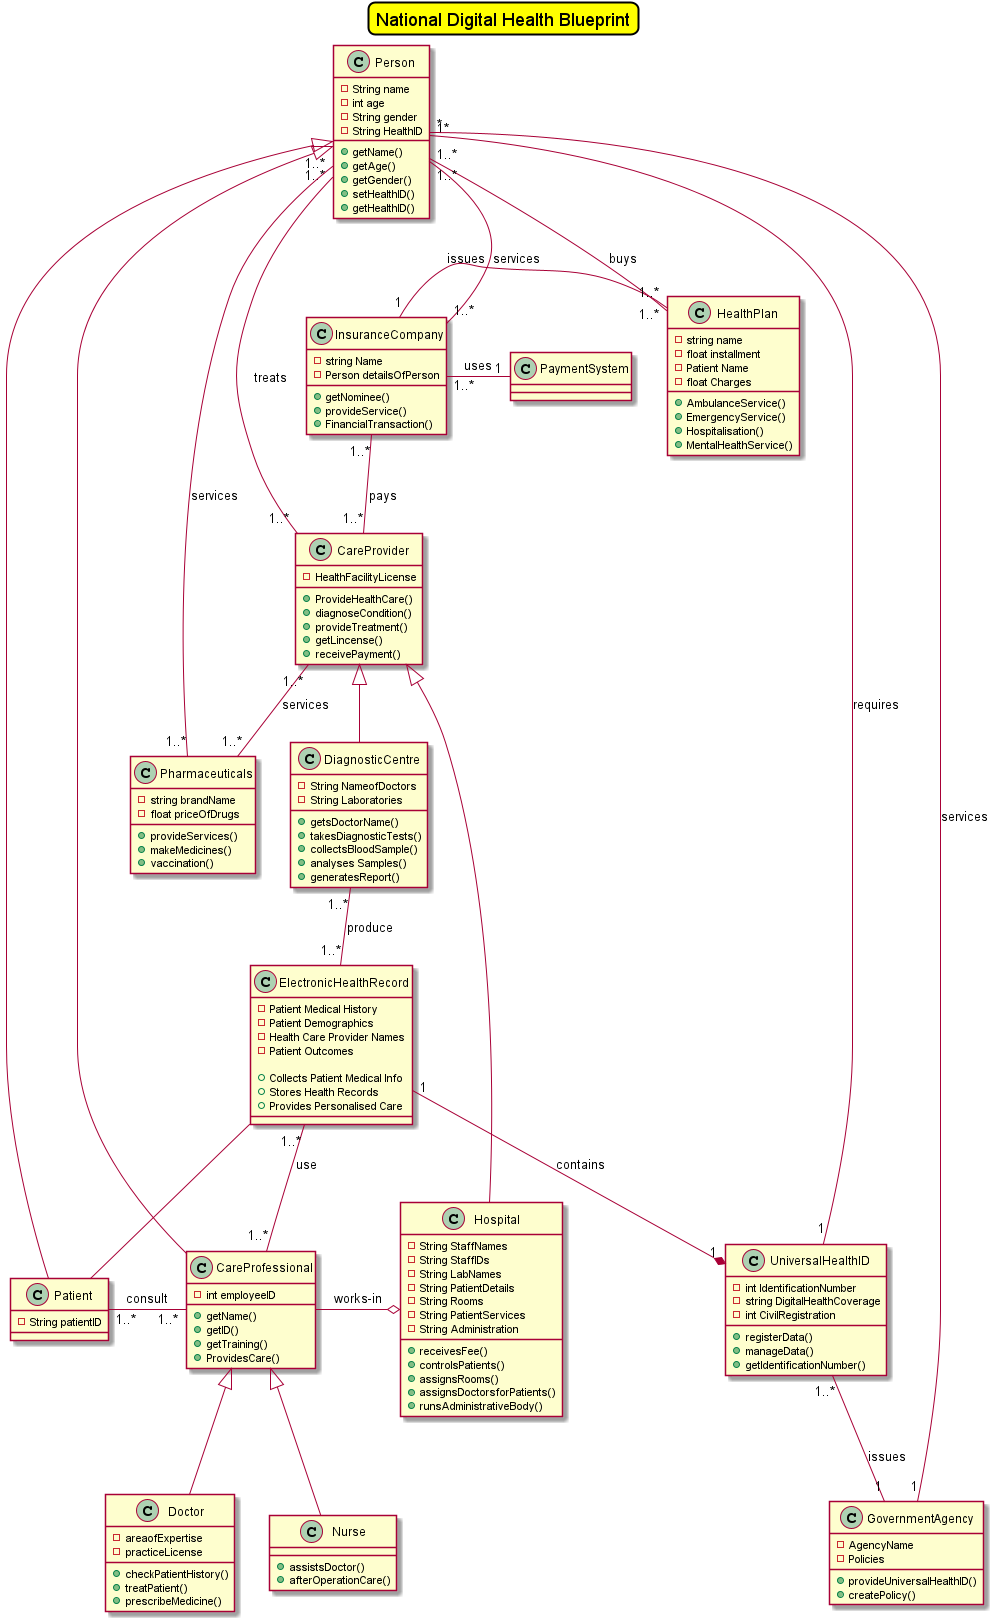

The diagram above was rendered by PlantUML. Its source (embedded in the PNG):
@startuml class

skinparam titleBorderRoundCorner 15
skinparam titleBorderThickness 2
skinparam titleBorderColor black
skinparam titleBackgroundColor yellow

title National Digital Health Blueprint

class Person{
    -String name
    -int age
    -String gender
    -String HealthID

    +getName()
    +getAge()
    +getGender()
    +setHealthID()
    +getHealthID()
}

class Patient extends Person{
    -String patientID
}

class CareProfessional extends Person { 
    -int employeeID

    + getName()
    + getID() 
    + getTraining()
    + ProvidesCare() 
 }

class Doctor extends CareProfessional { 
    - areaofExpertise
    - practiceLicense

    + checkPatientHistory()
    + treatPatient()
    + prescribeMedicine()
}

class Nurse extends CareProfessional {
    + assistsDoctor()
    + afterOperationCare() 
} 


class CareProvider{
    - HealthFacilityLicense 

    + ProvideHealthCare()
    + diagnoseCondition()
    + provideTreatment()
    + getLincense()
    + receivePayment()
} 

class Hospital extends CareProvider{
    - String StaffNames
    - String StaffIDs 
    - String LabNames
    - String PatientDetails 
    - String Rooms 
    - String PatientServices
    - String Administration

    + receivesFee() 
    + controlsPatients() 
    + assignsRooms()
    + assignsDoctorsforPatients() 
    + runsAdministrativeBody()
}

class DiagnosticCentre extends CareProvider{
    - String NameofDoctors
    - String Laboratories

    + getsDoctorName()
    + takesDiagnosticTests()
    + collectsBloodSample() 
    + analyses Samples()
    + generatesReport()
}

class UniversalHealthID{

    - int IdentificationNumber
    - string DigitalHealthCoverage
    - int CivilRegistration

    + registerData()
    + manageData()
    + getIdentificationNumber()
}

class ElectronicHealthRecord{
    - Patient Medical History
    - Patient Demographics
    - Health Care Provider Names
    - Patient Outcomes 

    + Collects Patient Medical Info 
    + Stores Health Records
    + Provides Personalised Care
}

class GovernmentAgency{
    - AgencyName
    - Policies

    + provideUniversalHealthID()
    + createPolicy()
}

class InsuranceCompany{
    - string Name
    - Person detailsOfPerson 

    + getNominee()
    + provideService() 
    + FinancialTransaction()
}

class HealthPlan{
    - string name
    - float installment
    - Patient Name 
    - float Charges

    + AmbulanceService()
    + EmergencyService()
    + Hospitalisation()
    + MentalHealthService() 
}

class Pharmaceuticals{
    - string brandName
    - float priceOfDrugs
    
    + provideServices()
    + makeMedicines()
    + vaccination()
}

class PaymentSystem{}


CareProfessional -left-o Hospital : works-in

ElectronicHealthRecord "1" --* "1" UniversalHealthID : contains

Person "1*" -- "1" UniversalHealthID  : requires
Person  "*" - "1" GovernmentAgency : services
Person "1..*" -- "1..*" CareProvider : treats
Person "1..*" -- "1..*" Pharmaceuticals : services
Person "1..*" - "1..*" HealthPlan : buys
Person "1..*" -- "1..*" InsuranceCompany : services


Patient "1..*" - "1..*" CareProfessional : consult

CareProvider "1..*" -up- "1..*" InsuranceCompany : pays
CareProvider "1..*" -- "1..*" Pharmaceuticals : services

InsuranceCompany "1" - "1..*" HealthPlan : issues
InsuranceCompany "1..*" - "1" PaymentSystem : uses

UniversalHealthID "1..*" -down- "1" GovernmentAgency : issues

ElectronicHealthRecord "1..*" - "1..*" CareProfessional : use
ElectronicHealthRecord "1..*" -up- "1..*" DiagnosticCentre : produce
ElectronicHealthRecord -down- Patient


@enduml